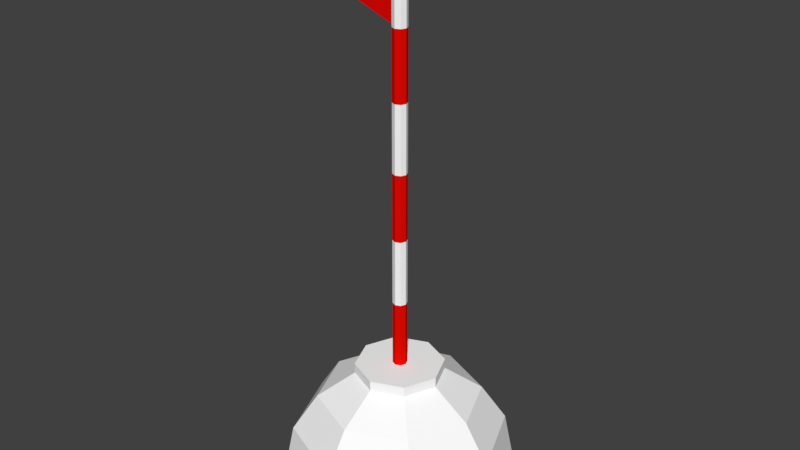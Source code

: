 # Source: Flag.blend  (saved by Blender 2.78.0; exported with 4.5.12 LTS)
import bpy
from mathutils import Matrix  # noqa: F401  (used for matrix-valued properties, if any)

bpy.ops.wm.read_factory_settings(use_empty=True)
scene = bpy.context.scene
scene.name = 'Scene'

# ---- collections
col_collection_1 = bpy.data.collections.new('Collection 1'); scene.collection.children.link(col_collection_1)

# ---- materials (node trees are filled in below, after node groups)
mat_white = bpy.data.materials.new('white')
mat_white.alpha_threshold = 0.0
mat_white.use_transparent_shadow = False
mat_white.diffuse_color = (1.0, 1.0, 1.0, 1.0)
mat_white.roughness = 0.5
mat_white.specular_intensity = 0.0
mat_red = bpy.data.materials.new('red')
mat_red.alpha_threshold = 0.0
mat_red.use_transparent_shadow = False
mat_red.diffuse_color = (0.8, 0.003078, 0.0, 1.0)
mat_red.roughness = 0.5
mat_red.specular_intensity = 0.0

# ---- material node trees

# ---- world
world_world = bpy.data.worlds.new('World'); scene.world = world_world
world_world.color = (0.05088, 0.05088, 0.05088)
world_world.use_sun_shadow = False
world_world.sun_shadow_jitter_overblur = 0.0
world_world.cycles.sampling_method = 'MANUAL'

# ---- meshes
me_sphere = bpy.data.meshes.new('Sphere')
me_sphere.from_pydata([(0.0, 0.3827, 0.9239), (0.2706, 0.2706, 0.9239), (0.5, 0.5, 0.7071), (0.6533, 0.6533, 0.3827), (0.7071, 0.7071, -4.371e-08), (0.3827, 1.485e-07, 0.9239), (0.7071, 1.634e-07, 0.7071), (0.9239, 1.634e-07, 0.3827), (1.0, 1.336e-07, -4.371e-08), (0.2706, -0.2706, 0.9239), (0.5, -0.5, 0.7071), (0.6533, -0.6533, 0.3827), (0.7071, -0.7071, -4.371e-08), (1.244e-08, -0.3827, 0.9239), (1.244e-08, -0.7071, 0.7071), (4.224e-08, -0.9239, 0.3827), (1.244e-08, -1.0, -4.371e-08), (-0.2706, -0.2706, 0.9239), (-0.5, -0.5, 0.7071), (-0.6533, -0.6533, 0.3827), (-0.7071, -0.7071, -4.371e-08), (-0.3827, 1.634e-07, 0.9239), (-0.7071, 1.634e-07, 0.7071), (-0.9239, 1.038e-07, 0.3827), (-1.0, 1.634e-07, -4.371e-08), (-0.2706, 0.2706, 0.9239), (-0.5, 0.5, 0.7071), (-0.6533, 0.6533, 0.3827), (-0.7071, 0.7071, -4.371e-08), (-1.736e-08, 0.7071, 0.7071), (-4.717e-08, 0.9239, 0.3827), (1.244e-08, 1.0, -4.371e-08), (0.0, 0.3827, 1.013), (0.2706, 0.2706, 1.013), (0.3827, 1.485e-07, 1.013), (0.2706, -0.2706, 1.013), (1.244e-08, -0.3827, 1.013), (-0.2706, -0.2706, 1.013), (-0.3827, 1.634e-07, 1.013), (-0.2706, 0.2706, 1.013), (1.155e-10, 0.06178, 1.013), (0.04368, 0.04368, 1.013), (0.06178, 1.544e-07, 1.013), (0.04368, -0.04368, 1.013), (2.124e-09, -0.06178, 1.013), (-0.04368, -0.04368, 1.013), (-0.06178, 1.568e-07, 1.013), (-0.04368, 0.04368, 1.013), (1.155e-10, 0.06178, 4.608), (0.04368, 0.04368, 4.608), (0.06178, 1.544e-07, 4.608), (0.04368, -0.04368, 4.608), (2.124e-09, -0.06178, 4.608), (-0.04368, -0.04368, 4.608), (-0.06178, 1.568e-07, 4.608), (-0.04368, 0.04368, 4.608), (-0.04368, 0.04368, 3.917), (1.155e-10, 0.06178, 3.917), (-0.06178, 1.568e-07, 3.917), (-0.04368, -0.04368, 3.917), (0.04368, -0.04368, 3.917), (2.124e-09, -0.06178, 3.917), (0.06178, 1.544e-07, 3.917), (0.04368, 0.04368, 3.917), (-0.8983, 1.568e-07, 4.3), (-0.8983, 1.568e-07, 4.225), (-0.04368, 0.04368, 3.336), (-0.04368, 0.04368, 2.755), (-0.04368, 0.04368, 2.175), (-0.04368, 0.04368, 1.594), (-0.06178, 1.568e-07, 3.336), (-0.06178, 1.568e-07, 2.755), (-0.06178, 1.568e-07, 2.175), (-0.06178, 1.568e-07, 1.594), (0.04368, -0.04368, 3.336), (0.04368, -0.04368, 2.755), (0.04368, -0.04368, 2.175), (0.04368, -0.04368, 1.594), (0.06178, 1.544e-07, 3.336), (0.06178, 1.544e-07, 2.755), (0.06178, 1.544e-07, 2.175), (0.06178, 1.544e-07, 1.594), (1.155e-10, 0.06178, 1.594), (1.155e-10, 0.06178, 2.175), (1.155e-10, 0.06178, 2.755), (1.155e-10, 0.06178, 3.336), (-0.04368, -0.04368, 1.594), (-0.04368, -0.04368, 2.175), (-0.04368, -0.04368, 2.755), (-0.04368, -0.04368, 3.336), (2.124e-09, -0.06178, 1.594), (2.124e-09, -0.06178, 2.175), (2.124e-09, -0.06178, 2.755), (2.124e-09, -0.06178, 3.336), (0.04368, 0.04368, 1.594), (0.04368, 0.04368, 2.175), (0.04368, 0.04368, 2.755), (0.04368, 0.04368, 3.336)], [], [(31, 30, 3, 4), (29, 0, 1, 2), (30, 29, 2, 3), (3, 2, 6, 7), (4, 3, 7, 8), (2, 1, 5, 6), (7, 6, 10, 11), (8, 7, 11, 12), (6, 5, 9, 10), (12, 11, 15, 16), (10, 9, 13, 14), (11, 10, 14, 15), (14, 13, 17, 18), (15, 14, 18, 19), (16, 15, 19, 20), (19, 18, 22, 23), (20, 19, 23, 24), (18, 17, 21, 22), (24, 23, 27, 28), (22, 21, 25, 26), (23, 22, 26, 27), (28, 27, 30, 31), (26, 25, 0, 29), (27, 26, 29, 30), (0, 32, 33, 1), (5, 1, 33, 34), (9, 35, 36, 13), (25, 21, 38, 39), (25, 39, 32, 0), (13, 36, 37, 17), (21, 17, 37, 38), (9, 5, 34, 35), (35, 43, 44, 36), (34, 33, 41, 42), (39, 38, 46, 47), (36, 44, 45, 37), (35, 34, 42, 43), (32, 40, 41, 33), (39, 47, 40, 32), (38, 37, 45, 46), (56, 55, 48, 57), (58, 59, 53, 54), (60, 51, 52, 61), (62, 63, 49, 50), (56, 58, 54, 55), (61, 52, 53, 59), (60, 62, 50, 51), (57, 48, 49, 63), (85, 57, 63, 97), (74, 78, 62, 60), (93, 61, 59, 89), (66, 70, 58, 56), (78, 97, 63, 62), (74, 60, 61, 93), (70, 89, 59, 58), (66, 56, 57, 85), (58, 54, 64, 65), (47, 69, 82, 40), (69, 68, 83, 82), (68, 67, 84, 83), (67, 66, 85, 84), (46, 45, 86, 73), (73, 86, 87, 72), (72, 87, 88, 71), (71, 88, 89, 70), (43, 77, 90, 44), (77, 76, 91, 90), (76, 75, 92, 91), (75, 74, 93, 92), (42, 41, 94, 81), (81, 94, 95, 80), (80, 95, 96, 79), (79, 96, 97, 78), (47, 46, 73, 69), (69, 73, 72, 68), (68, 72, 71, 67), (67, 71, 70, 66), (44, 90, 86, 45), (90, 91, 87, 86), (91, 92, 88, 87), (92, 93, 89, 88), (43, 42, 81, 77), (77, 81, 80, 76), (76, 80, 79, 75), (75, 79, 78, 74), (40, 82, 94, 41), (82, 83, 95, 94), (83, 84, 96, 95), (84, 85, 97, 96)])
me_sphere.polygons.foreach_set('material_index', [0, 0, 0, 0, 0, 0, 0, 0, 0, 0, 0, 0, 0, 0, 0, 0, 0, 0, 0, 0, 0, 0, 0, 0, 0, 0, 0, 0, 0, 0, 0, 0, 0, 0, 0, 0, 0, 0, 0, 0, 0, 0, 0, 0, 0, 0, 0, 0, 1, 1, 1, 1, 1, 1, 1, 1, 1, 1, 0, 1, 0, 1, 0, 1, 0, 1, 0, 1, 0, 1, 0, 1, 0, 1, 0, 1, 0, 1, 0, 1, 0, 1, 0, 1, 0, 1, 0, 1, 0])
me_sphere.materials.append(mat_white)
me_sphere.materials.append(mat_red)
me_sphere.use_remesh_preserve_volume = False
me_sphere.use_remesh_preserve_attributes = False
me_sphere.use_mirror_vertex_groups = False
me_sphere.update()

# ---- objects
ob_sphere = bpy.data.objects.new('Sphere', me_sphere)

# ---- transforms, parenting, visibility, modifiers, constraints
ob_sphere.location = (0.0, 0.0, 0.0)
ob_sphere.scale = (0.622, 0.622, 0.622)
ob_sphere.lineart.crease_threshold = 0.0

# ---- collection membership
col_collection_1.objects.link(ob_sphere)

# ---- scene / render settings (as saved in the file)
scene.frame_start = 1; scene.frame_end = 250; scene.frame_set(1)
scene.render.engine = 'BLENDER_EEVEE_NEXT'
scene.render.resolution_percentage = 50
scene.render.dither_intensity = 0.0
scene.cycles.use_denoising = False
scene.cycles.samples = 128
scene.cycles.sampling_pattern = 'TABULATED_SOBOL'
scene.cycles.light_sampling_threshold = 0.0
scene.cycles.use_adaptive_sampling = False
scene.cycles.use_light_tree = False
scene.cycles.blur_glossy = 0.0
scene.cycles.sample_clamp_indirect = 0.0
scene.view_settings.view_transform = 'Standard'
bpy.context.view_layer.update()

# ---- added for rendering (the .blend has no active camera and no usable light): camera, sun
cam_auto = bpy.data.cameras.new('AutoCamera')
cam_auto.lens = 50.0
cam_auto.sensor_width = 36.0
cam_auto.clip_end = 1000.0
ob_auto_camera = bpy.data.objects.new('AutoCamera', cam_auto)
scene.collection.objects.link(ob_auto_camera)
ob_auto_camera.location = (3.11169, -3.73403, 3.92252)
ob_auto_camera.rotation_euler = (1.09748, -7.21219e-08, 0.694738)
scene.camera = ob_auto_camera
light_auto_sun = bpy.data.lights.new('AutoSun', 'SUN')
light_auto_sun.energy = 3.0
light_auto_sun.angle = 0.0523599
ob_auto_sun = bpy.data.objects.new('AutoSun', light_auto_sun)
scene.collection.objects.link(ob_auto_sun)
ob_auto_sun.rotation_euler = (0.872665, 0.174533, 0.523599)
bpy.context.view_layer.update()
